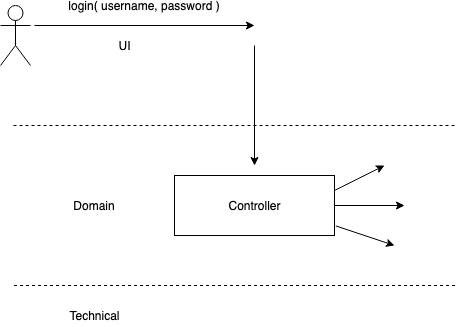

The diagram above was exported from draw.io. Its source (the exported page's mxGraphModel, read from the mxfile embedded in the PNG):
<mxGraphModel dx="769" dy="487" grid="1" gridSize="10" guides="1" tooltips="1" connect="1" arrows="1" fold="1" page="1" pageScale="1" pageWidth="1169" pageHeight="827" math="0" shadow="0">
  <root>
    <mxCell id="0" />
    <mxCell id="1" parent="0" />
    <mxCell id="Lph47N3YqBueyY0sEd32-1" value="" style="shape=umlActor;verticalLabelPosition=bottom;labelBackgroundColor=#ffffff;verticalAlign=top;html=1;outlineConnect=0;" vertex="1" parent="1">
      <mxGeometry x="186" y="160" width="30" height="60" as="geometry" />
    </mxCell>
    <mxCell id="Lph47N3YqBueyY0sEd32-4" value="" style="endArrow=none;dashed=1;html=1;" edge="1" parent="1">
      <mxGeometry width="50" height="50" relative="1" as="geometry">
        <mxPoint x="199" y="280" as="sourcePoint" />
        <mxPoint x="640" y="280" as="targetPoint" />
      </mxGeometry>
    </mxCell>
    <mxCell id="Lph47N3YqBueyY0sEd32-5" value="" style="endArrow=classic;html=1;" edge="1" parent="1">
      <mxGeometry width="50" height="50" relative="1" as="geometry">
        <mxPoint x="220" y="180" as="sourcePoint" />
        <mxPoint x="440" y="180" as="targetPoint" />
      </mxGeometry>
    </mxCell>
    <mxCell id="Lph47N3YqBueyY0sEd32-11" value="login( username, password )" style="text;html=1;strokeColor=none;fillColor=none;align=center;verticalAlign=middle;whiteSpace=wrap;rounded=0;" vertex="1" parent="1">
      <mxGeometry x="230" y="160" width="200" as="geometry" />
    </mxCell>
    <mxCell id="Lph47N3YqBueyY0sEd32-12" value="" style="endArrow=classic;html=1;" edge="1" parent="1">
      <mxGeometry width="50" height="50" relative="1" as="geometry">
        <mxPoint x="440" y="200" as="sourcePoint" />
        <mxPoint x="440" y="320" as="targetPoint" />
      </mxGeometry>
    </mxCell>
    <mxCell id="Lph47N3YqBueyY0sEd32-13" value="" style="text;html=1;strokeColor=#000000;fillColor=#ffffff;align=center;verticalAlign=middle;whiteSpace=wrap;rounded=0;fontFamily=Helvetica;fontSize=12;fontColor=#000000;" vertex="1" parent="1">
      <mxGeometry x="360" y="330" width="160" height="60" as="geometry" />
    </mxCell>
    <mxCell id="Lph47N3YqBueyY0sEd32-14" value="Controller" style="text;html=1;strokeColor=none;fillColor=none;align=center;verticalAlign=middle;whiteSpace=wrap;rounded=0;" vertex="1" parent="1">
      <mxGeometry x="420" y="350" width="40" height="20" as="geometry" />
    </mxCell>
    <mxCell id="Lph47N3YqBueyY0sEd32-15" value="UI" style="text;html=1;strokeColor=none;fillColor=none;align=center;verticalAlign=middle;whiteSpace=wrap;rounded=0;" vertex="1" parent="1">
      <mxGeometry x="290" y="190" width="40" height="20" as="geometry" />
    </mxCell>
    <mxCell id="Lph47N3YqBueyY0sEd32-16" value="" style="endArrow=none;dashed=1;html=1;" edge="1" parent="1">
      <mxGeometry width="50" height="50" relative="1" as="geometry">
        <mxPoint x="199.5" y="440" as="sourcePoint" />
        <mxPoint x="640.5" y="440" as="targetPoint" />
      </mxGeometry>
    </mxCell>
    <mxCell id="Lph47N3YqBueyY0sEd32-17" value="Technical" style="text;html=1;strokeColor=none;fillColor=none;align=center;verticalAlign=middle;whiteSpace=wrap;rounded=0;" vertex="1" parent="1">
      <mxGeometry x="260" y="460" width="40" height="20" as="geometry" />
    </mxCell>
    <mxCell id="Lph47N3YqBueyY0sEd32-18" value="Domain" style="text;html=1;strokeColor=none;fillColor=none;align=center;verticalAlign=middle;whiteSpace=wrap;rounded=0;" vertex="1" parent="1">
      <mxGeometry x="260" y="350" width="40" height="20" as="geometry" />
    </mxCell>
    <mxCell id="Lph47N3YqBueyY0sEd32-19" value="" style="endArrow=classic;html=1;exitX=1;exitY=0.25;exitDx=0;exitDy=0;" edge="1" parent="1" source="Lph47N3YqBueyY0sEd32-13">
      <mxGeometry width="50" height="50" relative="1" as="geometry">
        <mxPoint x="510" y="360" as="sourcePoint" />
        <mxPoint x="570" y="320" as="targetPoint" />
      </mxGeometry>
    </mxCell>
    <mxCell id="Lph47N3YqBueyY0sEd32-20" value="" style="endArrow=classic;html=1;exitX=1;exitY=0.5;exitDx=0;exitDy=0;" edge="1" parent="1" source="Lph47N3YqBueyY0sEd32-13">
      <mxGeometry width="50" height="50" relative="1" as="geometry">
        <mxPoint x="530" y="355" as="sourcePoint" />
        <mxPoint x="590" y="360" as="targetPoint" />
      </mxGeometry>
    </mxCell>
    <mxCell id="Lph47N3YqBueyY0sEd32-21" value="" style="endArrow=classic;html=1;exitX=1.008;exitY=0.84;exitDx=0;exitDy=0;exitPerimeter=0;" edge="1" parent="1" source="Lph47N3YqBueyY0sEd32-13">
      <mxGeometry width="50" height="50" relative="1" as="geometry">
        <mxPoint x="530" y="370" as="sourcePoint" />
        <mxPoint x="580" y="400" as="targetPoint" />
      </mxGeometry>
    </mxCell>
  </root>
</mxGraphModel>